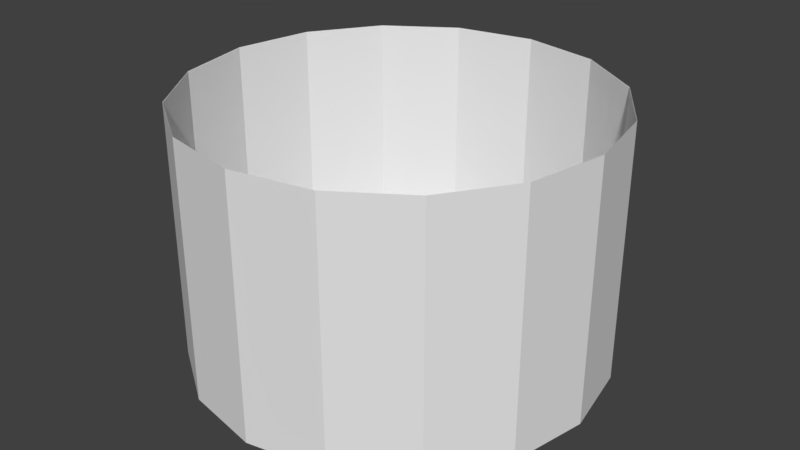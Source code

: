# Source: place.blend  (saved by Blender 2.78.0; exported with 4.5.12 LTS)
import bpy
from mathutils import Matrix  # noqa: F401  (used for matrix-valued properties, if any)

bpy.ops.wm.read_factory_settings(use_empty=True)
scene = bpy.context.scene
scene.name = 'Scene'

# ---- collections
col_collection_1 = bpy.data.collections.new('Collection 1'); scene.collection.children.link(col_collection_1)

# ---- materials (node trees are filled in below, after node groups)
mat_material = bpy.data.materials.new('Material')
mat_material.alpha_threshold = 0.0
mat_material.use_transparent_shadow = False
mat_material.roughness = 0.5
mat_material.line_color = (0.0, 0.0, 0.0, 1.0)

# ---- material node trees

# ---- world
world_world = bpy.data.worlds.new('World'); scene.world = world_world
world_world.color = (0.05088, 0.05088, 0.05088)
world_world.use_sun_shadow = False
world_world.sun_shadow_jitter_overblur = 0.0
world_world.cycles.sampling_method = 'MANUAL'

# ---- meshes
me_cube = bpy.data.meshes.new('Cube')
me_cube.from_pydata([(0.0, 1.0, 0.0), (0.0, 1.0, 1.249), (0.3827, 0.9239, 0.0), (0.3827, 0.9239, 1.249), (0.7071, 0.7071, 0.0), (0.7071, 0.7071, 1.249), (0.9239, 0.3827, 0.0), (0.9239, 0.3827, 1.249), (1.0, -4.371e-08, 0.0), (1.0, -4.371e-08, 1.249), (0.9239, -0.3827, 0.0), (0.9239, -0.3827, 1.249), (0.7071, -0.7071, 0.0), (0.7071, -0.7071, 1.249), (0.3827, -0.9239, 0.0), (0.3827, -0.9239, 1.249), (1.51e-07, -1.0, 0.0), (1.51e-07, -1.0, 1.249), (-0.3827, -0.9239, 0.0), (-0.3827, -0.9239, 1.249), (-0.7071, -0.7071, 0.0), (-0.7071, -0.7071, 1.249), (-0.9239, -0.3827, 0.0), (-0.9239, -0.3827, 1.249), (-1.0, 1.192e-08, 0.0), (-1.0, 1.192e-08, 1.249), (-0.9239, 0.3827, 0.0), (-0.9239, 0.3827, 1.249), (-0.7071, 0.7071, 0.0), (-0.7071, 0.7071, 1.249), (-0.3827, 0.9239, 0.0), (-0.3827, 0.9239, 1.249), (-1.756e-10, 1.001, -0.0008786), (-1.756e-10, 1.001, 1.25), (0.3832, 0.9252, -0.0008786), (0.3832, 0.9252, 1.25), (0.7081, 0.7081, -0.0008786), (0.7081, 0.7081, 1.25), (0.9252, 0.3832, -0.0008786), (0.9252, 0.3832, 1.25), (1.001, -4.374e-08, -0.0008786), (1.001, -4.374e-08, 1.25), (0.9252, -0.3832, -0.0008786), (0.9252, -0.3832, 1.25), (0.7081, -0.7081, -0.0008786), (0.7081, -0.7081, 1.25), (0.3832, -0.9252, -0.0008786), (0.3832, -0.9252, 1.25), (1.51e-07, -1.001, -0.0008786), (1.51e-07, -1.001, 1.25), (-0.3832, -0.9252, -0.0008786), (-0.3832, -0.9252, 1.25), (-0.7081, -0.7081, -0.0008786), (-0.7081, -0.7081, 1.25), (-0.9252, -0.3832, -0.0008786), (-0.9252, -0.3832, 1.25), (-1.001, 1.197e-08, -0.0008786), (-1.001, 1.197e-08, 1.25), (-0.9252, 0.3832, -0.0008786), (-0.9252, 0.3832, 1.25), (-0.7081, 0.7081, -0.0008786), (-0.7081, 0.7081, 1.25), (-0.3832, 0.9252, -0.0008786), (-0.3832, 0.9252, 1.25)], [], [(0, 2, 3, 1), (2, 4, 5, 3), (4, 6, 7, 5), (6, 8, 9, 7), (8, 10, 11, 9), (10, 12, 13, 11), (12, 14, 15, 13), (14, 16, 17, 15), (16, 18, 19, 17), (18, 20, 21, 19), (20, 22, 23, 21), (22, 24, 25, 23), (24, 26, 27, 25), (26, 28, 29, 27), (28, 30, 31, 29), (30, 0, 1, 31), (0, 30, 28, 26, 24, 22, 20, 18, 16, 14, 12, 10, 8, 6, 4, 2), (32, 33, 35, 34), (34, 35, 37, 36), (36, 37, 39, 38), (38, 39, 41, 40), (40, 41, 43, 42), (42, 43, 45, 44), (44, 45, 47, 46), (46, 47, 49, 48), (48, 49, 51, 50), (50, 51, 53, 52), (52, 53, 55, 54), (54, 55, 57, 56), (56, 57, 59, 58), (58, 59, 61, 60), (60, 61, 63, 62), (62, 63, 33, 32), (32, 34, 36, 38, 40, 42, 44, 46, 48, 50, 52, 54, 56, 58, 60, 62), (17, 19, 51, 49), (27, 29, 61, 59), (3, 5, 37, 35), (13, 15, 47, 45), (23, 25, 57, 55), (9, 11, 43, 41), (19, 21, 53, 51), (29, 31, 63, 61), (5, 7, 39, 37), (15, 17, 49, 47), (1, 3, 35, 33), (25, 27, 59, 57), (11, 13, 45, 43), (21, 23, 55, 53), (31, 1, 33, 63), (7, 9, 41, 39)])
_uv = me_cube.uv_layers.new(name='UVMap')
_uv.uv.foreach_set('vector', [0.6122, 0.298, 0.6755, 0.3576, 0.9184, 0.2174, 0.7793, 0.07657, 0.6755, 0.3576, 0.7114, 0.4394, 0.9932, 0.4005, 0.9184, 0.2174, 0.7114, 0.4394, 0.7164, 0.5307, 0.9932, 0.5985, 0.9932, 0.4005, 0.7164, 0.5307, 0.6876, 0.617, 0.918, 0.782, 0.9932, 0.5985, 0.6876, 0.617, 0.6289, 0.6851, 0.7783, 0.9231, 0.918, 0.782, 0.6289, 0.6851, 0.5496, 0.7249, 0.5951, 0.9998, 0.7783, 0.9231, 0.5496, 0.7249, 0.4621, 0.7306, 0.3966, 0.9999, 0.5951, 0.9998, 0.4621, 0.7306, 0.3804, 0.702, 0.2136, 0.9233, 0.3966, 0.9999, 0.3804, 0.702, 0.317, 0.6425, 0.0746, 0.7823, 0.2136, 0.9233, 0.317, 0.6425, 0.2818, 0.561, 9.964e-05, 0.5993, 0.0746, 0.7823, 0.2818, 0.561, 0.2769, 0.4696, 0.0002421, 0.4014, 9.964e-05, 0.5993, 0.2769, 0.4696, 0.3057, 0.3832, 0.07543, 0.2181, 0.0002421, 0.4014, 0.3057, 0.3832, 0.3645, 0.3151, 0.215, 0.07708, 0.07543, 0.2181, 0.3645, 0.3151, 0.4439, 0.2753, 0.398, 0.0003405, 0.215, 0.07708, 0.4439, 0.2753, 0.5307, 0.2691, 0.5964, 9.964e-05, 0.398, 0.0003405, 0.5307, 0.2691, 0.6122, 0.298, 0.7793, 0.07657, 0.5964, 9.964e-05, 0.6122, 0.298, 0.5307, 0.2691, 0.4439, 0.2753, 0.3645, 0.3151, 0.3057, 0.3832, 0.2769, 0.4696, 0.2818, 0.561, 0.317, 0.6425, 0.3804, 0.702, 0.4621, 0.7306, 0.5496, 0.7249, 0.6289, 0.6851, 0.6876, 0.617, 0.7164, 0.5307, 0.7114, 0.4394, 0.6755, 0.3576, 0.6122, 0.298, 0.7793, 0.07657, 0.9184, 0.2174, 0.6755, 0.3576, 0.6755, 0.3576, 0.9184, 0.2174, 0.9932, 0.4005, 0.7114, 0.4394, 0.7114, 0.4394, 0.9932, 0.4005, 0.9932, 0.5985, 0.7164, 0.5307, 0.7164, 0.5307, 0.9932, 0.5985, 0.918, 0.782, 0.6876, 0.617, 0.6876, 0.617, 0.918, 0.782, 0.7783, 0.9231, 0.6289, 0.6851, 0.6289, 0.6851, 0.7783, 0.9231, 0.5951, 0.9998, 0.5496, 0.7249, 0.5496, 0.7249, 0.5951, 0.9998, 0.3966, 0.9999, 0.4621, 0.7306, 0.4621, 0.7306, 0.3966, 0.9999, 0.2136, 0.9233, 0.3804, 0.702, 0.3804, 0.702, 0.2136, 0.9233, 0.0746, 0.7823, 0.317, 0.6425, 0.317, 0.6425, 0.0746, 0.7823, 9.964e-05, 0.5993, 0.2818, 0.561, 0.2818, 0.561, 9.964e-05, 0.5993, 0.0002421, 0.4014, 0.2769, 0.4696, 0.2769, 0.4696, 0.0002421, 0.4014, 0.07543, 0.2181, 0.3057, 0.3832, 0.3057, 0.3832, 0.07543, 0.2181, 0.215, 0.07708, 0.3645, 0.3151, 0.3645, 0.3151, 0.215, 0.07708, 0.398, 0.0003405, 0.4439, 0.2753, 0.4439, 0.2753, 0.398, 0.0003405, 0.5964, 9.964e-05, 0.5307, 0.2691, 0.5307, 0.2691, 0.5964, 9.964e-05, 0.7793, 0.07657, 0.6122, 0.298, 0.6122, 0.298, 0.6755, 0.3576, 0.7114, 0.4394, 0.7164, 0.5307, 0.6876, 0.617, 0.6289, 0.6851, 0.5496, 0.7249, 0.4621, 0.7306, 0.3804, 0.702, 0.317, 0.6425, 0.2818, 0.561, 0.2769, 0.4696, 0.3057, 0.3832, 0.3645, 0.3151, 0.4439, 0.2753, 0.5307, 0.2691, 0.2136, 0.9233, 0.0746, 0.7823, 0.0746, 0.7823, 0.2136, 0.9233, 0.215, 0.07708, 0.398, 0.0003405, 0.398, 0.0003405, 0.215, 0.07708, 0.9184, 0.2174, 0.9932, 0.4005, 0.9932, 0.4005, 0.9184, 0.2174, 0.5951, 0.9998, 0.3966, 0.9999, 0.3966, 0.9999, 0.5951, 0.9998, 0.0002421, 0.4014, 0.07543, 0.2181, 0.07543, 0.2181, 0.0002421, 0.4014, 0.918, 0.782, 0.7783, 0.9231, 0.7783, 0.9231, 0.918, 0.782, 0.0746, 0.7823, 9.964e-05, 0.5993, 9.964e-05, 0.5993, 0.0746, 0.7823, 0.398, 0.0003405, 0.5964, 9.964e-05, 0.5964, 9.964e-05, 0.398, 0.0003405, 0.9932, 0.4005, 0.9932, 0.5985, 0.9932, 0.5985, 0.9932, 0.4005, 0.3966, 0.9999, 0.2136, 0.9233, 0.2136, 0.9233, 0.3966, 0.9999, 0.7793, 0.07657, 0.9184, 0.2174, 0.9184, 0.2174, 0.7793, 0.07657, 0.07543, 0.2181, 0.215, 0.07708, 0.215, 0.07708, 0.07543, 0.2181, 0.7783, 0.9231, 0.5951, 0.9998, 0.5951, 0.9998, 0.7783, 0.9231, 9.964e-05, 0.5993, 0.0002421, 0.4014, 0.0002421, 0.4014, 9.964e-05, 0.5993, 0.5964, 9.964e-05, 0.7793, 0.07657, 0.7793, 0.07657, 0.5964, 9.964e-05, 0.9932, 0.5985, 0.918, 0.782, 0.918, 0.782, 0.9932, 0.5985])
me_cube.materials.append(mat_material)
me_cube.use_remesh_preserve_volume = False
me_cube.use_remesh_preserve_attributes = False
me_cube.use_mirror_vertex_groups = False
me_cube.update()

# ---- objects
ob_cube = bpy.data.objects.new('Cube', me_cube)

# ---- transforms, parenting, visibility, modifiers, constraints
ob_cube.location = (0.0, 0.0, 0.0)
ob_cube.lock_rotations_4d = False
ob_cube.empty_display_type = 'ARROWS'
ob_cube.lineart.crease_threshold = 0.0

# ---- collection membership
col_collection_1.objects.link(ob_cube)

# ---- scene / render settings (as saved in the file)
scene.frame_start = 1; scene.frame_end = 250; scene.frame_set(1)
scene.render.engine = 'BLENDER_EEVEE_NEXT'
scene.render.resolution_percentage = 50
scene.render.dither_intensity = 0.0
scene.cycles.use_denoising = False
scene.cycles.samples = 128
scene.cycles.sampling_pattern = 'TABULATED_SOBOL'
scene.cycles.light_sampling_threshold = 0.0
scene.cycles.use_adaptive_sampling = False
scene.cycles.use_light_tree = False
scene.cycles.blur_glossy = 0.0
scene.cycles.sample_clamp_indirect = 0.0
scene.view_settings.view_transform = 'Standard'
bpy.context.view_layer.update()

# ---- added for rendering (the .blend has no active camera and no usable light): camera, sun
cam_auto = bpy.data.cameras.new('AutoCamera')
cam_auto.lens = 50.0
cam_auto.sensor_width = 36.0
cam_auto.clip_end = 1000.0
ob_auto_camera = bpy.data.objects.new('AutoCamera', cam_auto)
scene.collection.objects.link(ob_auto_camera)
ob_auto_camera.location = (2.86465, -3.43758, 2.91608)
ob_auto_camera.rotation_euler = (1.09748, -7.21219e-08, 0.694738)
scene.camera = ob_auto_camera
light_auto_sun = bpy.data.lights.new('AutoSun', 'SUN')
light_auto_sun.energy = 3.0
light_auto_sun.angle = 0.0523599
ob_auto_sun = bpy.data.objects.new('AutoSun', light_auto_sun)
scene.collection.objects.link(ob_auto_sun)
ob_auto_sun.rotation_euler = (0.872665, 0.174533, 0.523599)
bpy.context.view_layer.update()
